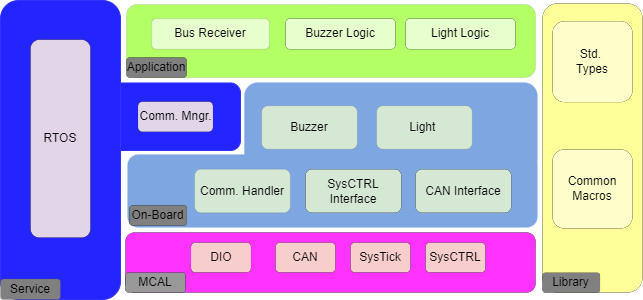

The diagram above was exported from draw.io. Its source (the exported page's mxGraphModel, read from the mxfile embedded in the PNG):
<mxGraphModel dx="782" dy="505" grid="1" gridSize="10" guides="1" tooltips="1" connect="1" arrows="1" fold="1" page="1" pageScale="1" pageWidth="850" pageHeight="1100" math="0" shadow="0">
  <root>
    <mxCell id="7tgwti9Ro2vJkld2iCmb-0" />
    <mxCell id="7tgwti9Ro2vJkld2iCmb-1" parent="7tgwti9Ro2vJkld2iCmb-0" />
    <mxCell id="7tgwti9Ro2vJkld2iCmb-2" value="" style="rounded=1;whiteSpace=wrap;html=1;shadow=0;strokeColor=#000000;strokeWidth=0;fillColor=#FF33FF;" parent="7tgwti9Ro2vJkld2iCmb-1" vertex="1">
      <mxGeometry x="200" y="260" width="410" height="60" as="geometry" />
    </mxCell>
    <mxCell id="7tgwti9Ro2vJkld2iCmb-3" value="" style="group" parent="7tgwti9Ro2vJkld2iCmb-1" vertex="1" connectable="0">
      <mxGeometry x="75" y="28" width="256" height="299" as="geometry" />
    </mxCell>
    <mxCell id="7tgwti9Ro2vJkld2iCmb-4" value="" style="rounded=1;whiteSpace=wrap;html=1;fillColor=#2424FF;container=1;strokeColor=#3333FF;collapsible=0;" parent="7tgwti9Ro2vJkld2iCmb-3" vertex="1">
      <mxGeometry x="110" y="82.48" width="130" height="67.52" as="geometry" />
    </mxCell>
    <mxCell id="7tgwti9Ro2vJkld2iCmb-5" value="Comm. Mngr." style="rounded=1;whiteSpace=wrap;html=1;shadow=0;strokeWidth=0;fillColor=#E1D5E7;" parent="7tgwti9Ro2vJkld2iCmb-4" vertex="1">
      <mxGeometry x="27.5" y="18.64358208955224" width="75" height="30.232835820895524" as="geometry" />
    </mxCell>
    <mxCell id="7tgwti9Ro2vJkld2iCmb-6" value="" style="rounded=1;whiteSpace=wrap;html=1;fillColor=#2424FF;strokeColor=#3333FF;" parent="7tgwti9Ro2vJkld2iCmb-3" vertex="1">
      <mxGeometry width="120" height="299" as="geometry" />
    </mxCell>
    <mxCell id="7tgwti9Ro2vJkld2iCmb-7" value="Service" style="rounded=1;whiteSpace=wrap;html=1;shadow=0;strokeWidth=0;fillColor=#808080;" parent="7tgwti9Ro2vJkld2iCmb-3" vertex="1">
      <mxGeometry y="278.37931034482756" width="60" height="20.620689655172413" as="geometry" />
    </mxCell>
    <mxCell id="7tgwti9Ro2vJkld2iCmb-8" value="RTOS" style="rounded=1;whiteSpace=wrap;html=1;shadow=0;strokeWidth=0;fillColor=#E1D5E7;" parent="7tgwti9Ro2vJkld2iCmb-3" vertex="1">
      <mxGeometry x="30" y="39.179310344827584" width="60" height="197.95862068965516" as="geometry" />
    </mxCell>
    <mxCell id="7tgwti9Ro2vJkld2iCmb-9" value="" style="rounded=1;whiteSpace=wrap;html=1;shadow=0;strokeColor=#000000;strokeWidth=0;fillColor=#B3FF66;container=1;collapsible=0;" parent="7tgwti9Ro2vJkld2iCmb-1" vertex="1">
      <mxGeometry x="201" y="32" width="409" height="73" as="geometry" />
    </mxCell>
    <mxCell id="7tgwti9Ro2vJkld2iCmb-10" value="Bus Receiver" style="rounded=1;whiteSpace=wrap;html=1;shadow=0;strokeWidth=0;fillColor=#E6FFCC;" parent="7tgwti9Ro2vJkld2iCmb-9" vertex="1">
      <mxGeometry x="25.000000000000014" y="14" width="118" height="30.75" as="geometry" />
    </mxCell>
    <mxCell id="7tgwti9Ro2vJkld2iCmb-11" value="Buzzer Logic" style="rounded=1;whiteSpace=wrap;html=1;shadow=0;strokeWidth=0;fillColor=#E6FFCC;" parent="7tgwti9Ro2vJkld2iCmb-9" vertex="1">
      <mxGeometry x="159" y="14" width="110" height="30.75" as="geometry" />
    </mxCell>
    <mxCell id="7tgwti9Ro2vJkld2iCmb-12" value="Light Logic" style="rounded=1;whiteSpace=wrap;html=1;shadow=0;strokeWidth=0;fillColor=#E6FFCC;" parent="7tgwti9Ro2vJkld2iCmb-9" vertex="1">
      <mxGeometry x="279" y="14" width="110" height="30.75" as="geometry" />
    </mxCell>
    <mxCell id="7tgwti9Ro2vJkld2iCmb-14" value="MCAL" style="rounded=1;whiteSpace=wrap;html=1;shadow=0;strokeWidth=0;fillColor=#999999;" parent="7tgwti9Ro2vJkld2iCmb-1" vertex="1">
      <mxGeometry x="200" y="300" width="60" height="20" as="geometry" />
    </mxCell>
    <mxCell id="7tgwti9Ro2vJkld2iCmb-15" value="" style="group" parent="7tgwti9Ro2vJkld2iCmb-1" vertex="1" connectable="0">
      <mxGeometry x="202" y="110" width="500" height="145" as="geometry" />
    </mxCell>
    <mxCell id="7tgwti9Ro2vJkld2iCmb-16" value="" style="rounded=1;whiteSpace=wrap;html=1;shadow=0;strokeColor=#7EA6E0;strokeWidth=0;fillColor=#7EA6E0;" parent="7tgwti9Ro2vJkld2iCmb-15" vertex="1">
      <mxGeometry y="72" width="410" height="73" as="geometry" />
    </mxCell>
    <mxCell id="7tgwti9Ro2vJkld2iCmb-17" value="" style="rounded=1;whiteSpace=wrap;html=1;shadow=0;strokeColor=#7EA6E0;strokeWidth=0;fillColor=#7EA6E0;" parent="7tgwti9Ro2vJkld2iCmb-15" vertex="1">
      <mxGeometry x="116.86" width="293.14" height="90" as="geometry" />
    </mxCell>
    <mxCell id="7tgwti9Ro2vJkld2iCmb-18" value="On-Board" style="rounded=1;whiteSpace=wrap;html=1;shadow=0;strokeWidth=0;fillColor=#808080;" parent="7tgwti9Ro2vJkld2iCmb-15" vertex="1">
      <mxGeometry x="1.9157088122605364" y="123" width="57.47126436781609" height="20" as="geometry" />
    </mxCell>
    <mxCell id="7tgwti9Ro2vJkld2iCmb-19" value="Comm. Handler" style="rounded=1;whiteSpace=wrap;html=1;shadow=0;strokeWidth=0;fillColor=#D5E8D4;" parent="7tgwti9Ro2vJkld2iCmb-15" vertex="1">
      <mxGeometry x="67.04980842911877" y="86.75" width="95.78544061302682" height="43.5" as="geometry" />
    </mxCell>
    <mxCell id="7tgwti9Ro2vJkld2iCmb-20" value="Buzzer" style="rounded=1;whiteSpace=wrap;html=1;shadow=0;strokeWidth=0;fillColor=#D5E8D4;" parent="7tgwti9Ro2vJkld2iCmb-15" vertex="1">
      <mxGeometry x="134.09961685823754" y="23.25" width="95.78544061302682" height="43.5" as="geometry" />
    </mxCell>
    <mxCell id="7tgwti9Ro2vJkld2iCmb-21" value="Light&amp;nbsp;" style="rounded=1;whiteSpace=wrap;html=1;shadow=0;strokeWidth=0;fillColor=#D5E8D4;" parent="7tgwti9Ro2vJkld2iCmb-15" vertex="1">
      <mxGeometry x="249.04214559386972" y="23.25" width="95.78544061302682" height="43.5" as="geometry" />
    </mxCell>
    <mxCell id="7tgwti9Ro2vJkld2iCmb-22" value="SysCTRL Interface" style="rounded=1;whiteSpace=wrap;html=1;shadow=0;strokeWidth=0;fillColor=#D5E8D4;" parent="7tgwti9Ro2vJkld2iCmb-15" vertex="1">
      <mxGeometry x="178.00088122605365" y="86.75" width="95.78544061302682" height="43.5" as="geometry" />
    </mxCell>
    <mxCell id="7tgwti9Ro2vJkld2iCmb-24" value="CAN Interface" style="rounded=1;whiteSpace=wrap;html=1;shadow=0;strokeWidth=0;fillColor=#D5E8D4;" parent="7tgwti9Ro2vJkld2iCmb-15" vertex="1">
      <mxGeometry x="288.0019540229885" y="86.75" width="95.78544061302682" height="43.5" as="geometry" />
    </mxCell>
    <mxCell id="7tgwti9Ro2vJkld2iCmb-25" value="Application" style="rounded=1;whiteSpace=wrap;html=1;shadow=0;strokeWidth=0;fillColor=#808080;" parent="7tgwti9Ro2vJkld2iCmb-1" vertex="1">
      <mxGeometry x="201" y="85" width="60" height="20" as="geometry" />
    </mxCell>
    <mxCell id="7tgwti9Ro2vJkld2iCmb-26" value="DIO" style="rounded=1;whiteSpace=wrap;html=1;shadow=0;strokeWidth=0;fillColor=#F8CECC;" parent="7tgwti9Ro2vJkld2iCmb-1" vertex="1">
      <mxGeometry x="265.5" y="270" width="60" height="30" as="geometry" />
    </mxCell>
    <mxCell id="7tgwti9Ro2vJkld2iCmb-29" value="CAN" style="rounded=1;whiteSpace=wrap;html=1;shadow=0;strokeWidth=0;fillColor=#F8CECC;" parent="7tgwti9Ro2vJkld2iCmb-1" vertex="1">
      <mxGeometry x="350" y="270" width="60" height="30" as="geometry" />
    </mxCell>
    <mxCell id="7tgwti9Ro2vJkld2iCmb-30" value="SysTick" style="rounded=1;whiteSpace=wrap;html=1;shadow=0;strokeWidth=0;fillColor=#F8CECC;" parent="7tgwti9Ro2vJkld2iCmb-1" vertex="1">
      <mxGeometry x="425" y="270" width="60" height="30" as="geometry" />
    </mxCell>
    <mxCell id="7tgwti9Ro2vJkld2iCmb-31" value="SysCTRL" style="rounded=1;whiteSpace=wrap;html=1;shadow=0;strokeWidth=0;fillColor=#F8CECC;" parent="7tgwti9Ro2vJkld2iCmb-1" vertex="1">
      <mxGeometry x="500" y="270" width="60" height="30" as="geometry" />
    </mxCell>
    <mxCell id="7tgwti9Ro2vJkld2iCmb-32" value="" style="rounded=1;whiteSpace=wrap;html=1;shadow=0;strokeColor=#000000;strokeWidth=0;fillColor=#FFFF99;container=1;collapsible=0;" parent="7tgwti9Ro2vJkld2iCmb-1" vertex="1">
      <mxGeometry x="617" y="31" width="100" height="289" as="geometry" />
    </mxCell>
    <mxCell id="7tgwti9Ro2vJkld2iCmb-33" value="Library" style="rounded=1;whiteSpace=wrap;html=1;shadow=0;strokeWidth=0;fillColor=#808080;" parent="7tgwti9Ro2vJkld2iCmb-32" vertex="1">
      <mxGeometry x="-0.004291187739454472" y="269.2730375426621" width="57.47126436781609" height="19.726962457337883" as="geometry" />
    </mxCell>
    <mxCell id="7tgwti9Ro2vJkld2iCmb-34" value="Std. &lt;br&gt;Types" style="rounded=1;whiteSpace=wrap;html=1;shadow=0;strokeWidth=0;fillColor=#FFFFCC;" parent="7tgwti9Ro2vJkld2iCmb-32" vertex="1">
      <mxGeometry x="10" y="17.754266211604097" width="80" height="80.88054607508532" as="geometry" />
    </mxCell>
    <mxCell id="7tgwti9Ro2vJkld2iCmb-35" value="Common Macros" style="rounded=1;whiteSpace=wrap;html=1;shadow=0;strokeWidth=0;fillColor=#FFFFCC;" parent="7tgwti9Ro2vJkld2iCmb-32" vertex="1">
      <mxGeometry x="10" y="145.97952218430035" width="80" height="78.90784982935153" as="geometry" />
    </mxCell>
  </root>
</mxGraphModel>